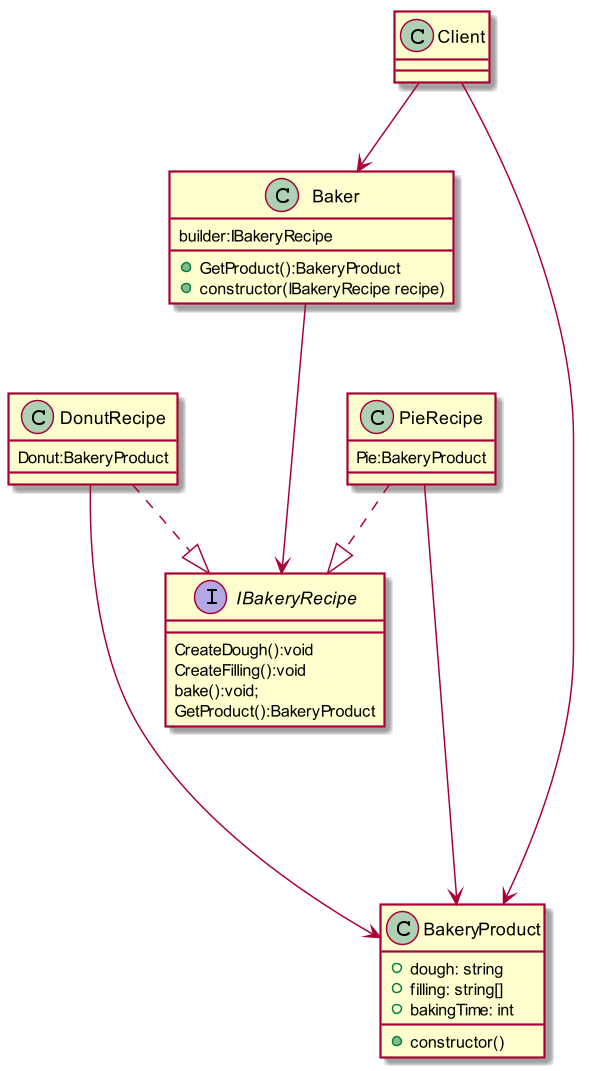

The diagram above was rendered by PlantUML. Its source (embedded in the PNG):
@startuml BuilderClassDiagram

scale 600 width

interface IBakeryRecipe{
    CreateDough():void
    CreateFilling():void
    bake():void;
    GetProduct():BakeryProduct
}

class BakeryProduct{
    +dough: string
    +filling: string[]
    +bakingTime: int 

    +constructor()
}

class DonutRecipe{
    Donut:BakeryProduct
}

class PieRecipe{
    Pie:BakeryProduct
}

class Client{

}

class Baker{
    builder:IBakeryRecipe
    +GetProduct():BakeryProduct
    +constructor(IBakeryRecipe recipe)
}

Client-->Baker
Baker --> IBakeryRecipe
PieRecipe ..|> IBakeryRecipe
DonutRecipe ..|> IBakeryRecipe

PieRecipe ----> BakeryProduct
DonutRecipe ----> BakeryProduct
Client ------> BakeryProduct



@enduml